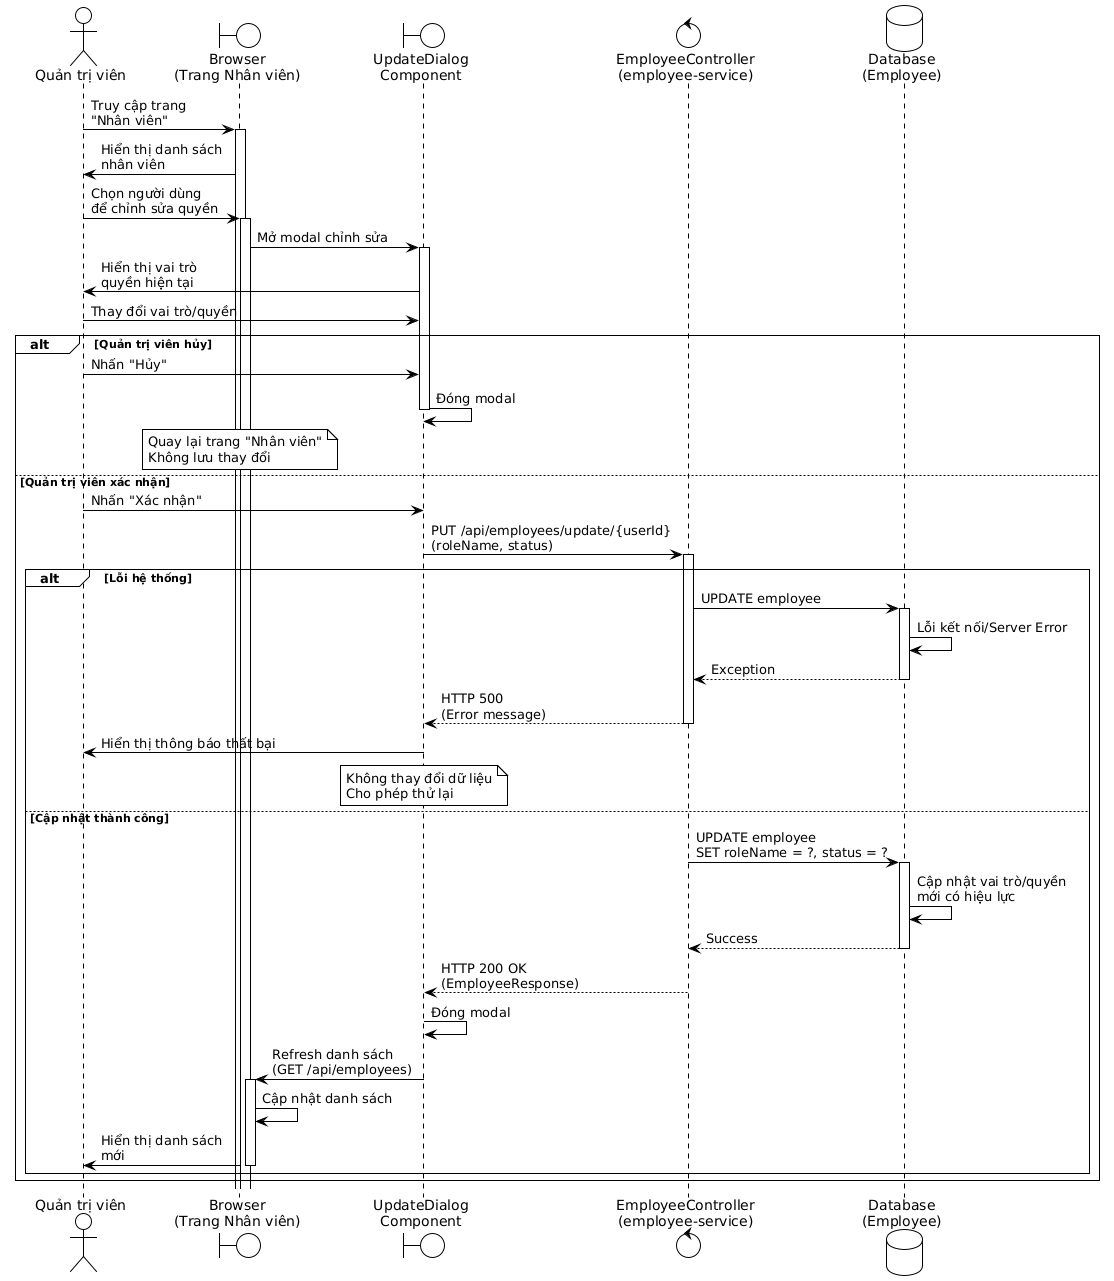

The diagram above was rendered by PlantUML. Its source (embedded in the PNG):
@startuml
!theme plain

actor "Quản trị viên" as Admin
boundary "Browser\n(Trang Nhân viên)" as Browser
boundary "UpdateDialog\nComponent" as Dialog
control "EmployeeController\n(employee-service)" as Controller
database "Database\n(Employee)" as Database

Admin -> Browser: Truy cập trang\n"Nhân viên"
activate Browser

Browser -> Admin: Hiển thị danh sách\nnhân viên

Admin -> Browser: Chọn người dùng\nđể chỉnh sửa quyền
activate Browser

Browser -> Dialog: Mở modal chỉnh sửa
activate Dialog

Dialog -> Admin: Hiển thị vai trò\nquyền hiện tại

Admin -> Dialog: Thay đổi vai trò/quyền

alt Quản trị viên hủy
  Admin -> Dialog: Nhấn "Hủy"
  Dialog -> Dialog: Đóng modal
  deactivate Dialog
  
  note over Browser
    Quay lại trang "Nhân viên"
    Không lưu thay đổi
  end note
else Quản trị viên xác nhận
  Admin -> Dialog: Nhấn "Xác nhận"
  
  Dialog -> Controller: PUT /api/employees/update/{userId}\n(roleName, status)
  activate Controller
  
  alt Lỗi hệ thống
    Controller -> Database: UPDATE employee
    activate Database
    Database -> Database: Lỗi kết nối/Server Error
    Database --> Controller: Exception
    deactivate Database
    
    Controller --> Dialog: HTTP 500\n(Error message)
    deactivate Controller
    
    Dialog -> Admin: Hiển thị thông báo thất bại
    
    note over Dialog
      Không thay đổi dữ liệu
      Cho phép thử lại
    end note
  else Cập nhật thành công
    Controller -> Database: UPDATE employee\nSET roleName = ?, status = ?
    activate Database
    Database -> Database: Cập nhật vai trò/quyền\nmới có hiệu lực
    Database --> Controller: Success
    deactivate Database
    
    Controller --> Dialog: HTTP 200 OK\n(EmployeeResponse)
    deactivate Controller
    
    Dialog -> Dialog: Đóng modal
    
    Dialog -> Browser: Refresh danh sách\n(GET /api/employees)
    activate Browser
    
    Browser -> Browser: Cập nhật danh sách
    Browser -> Admin: Hiển thị danh sách\nmới
    deactivate Browser
  end
end
@enduml